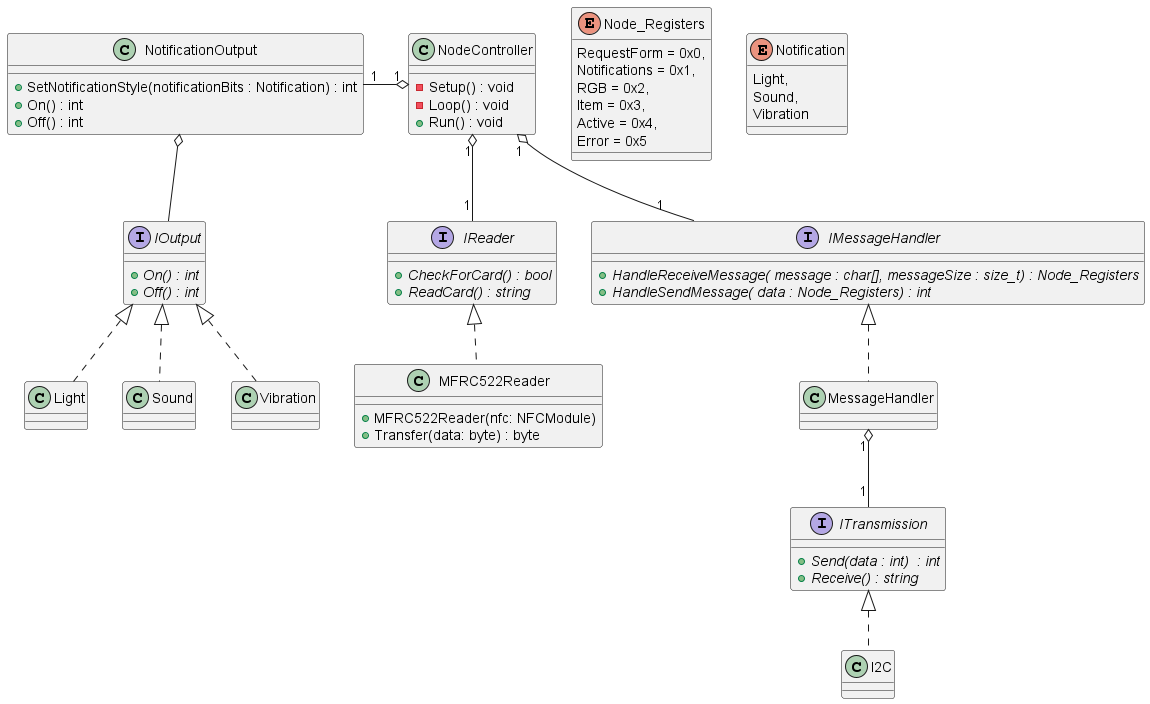

The diagram above was rendered by PlantUML. Its source (embedded in the PNG):
@startuml

Class NodeController
{
    {method} - Setup() : void 
    {method} - Loop() : void
    {method} + Run() : void
}

Interface ITransmission
{
    {abstract} + Send(data : int)  : int
    {abstract} + Receive() : string
}

class NotificationOutput
{
    {method} + SetNotificationStyle(notificationBits : Notification) : int
    {method} + On() : int
    {method} + Off() : int
}

interface IOutput
{
    {abstract} + On() : int
    {abstract} + Off() : int
}

interface IReader {
    {abstract} + CheckForCard() : bool
    {abstract} + ReadCard() : string
}

class MFRC522Reader {
    {method} + MFRC522Reader(nfc: NFCModule)
    {method} + Transfer(data: byte) : byte
}

interface IMessageHandler {
    {abstract} + HandleReceiveMessage( message : char[], messageSize : size_t) : Node_Registers
    {abstract} + HandleSendMessage( data : Node_Registers) : int
}

class MessageHandler {
}

enum Node_Registers
{
    RequestForm = 0x0,
    Notifications = 0x1,
    RGB = 0x2,
    Item = 0x3,
    Active = 0x4,
    Error = 0x5
}

enum Notification
{
    Light,
    Sound,
    Vibration
}


NodeController "1" o-left- "1" NotificationOutput
NodeController "1" o-- "1" IReader
NodeController "1" o-- "1" IMessageHandler

IMessageHandler <|.. MessageHandler

MessageHandler "1" o-- "1" ITransmission

NotificationOutput o-- IOutput

ITransmission <|.. I2C

IReader <|.. MFRC522Reader

IOutput <|.. Light
IOutput <|.. Sound
IOutput <|.. Vibration

@enduml